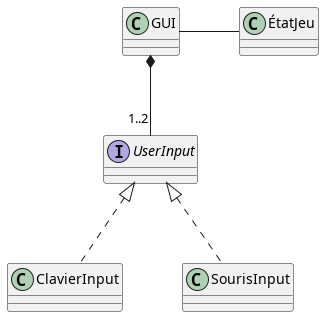

The diagram above was rendered by PlantUML. Its source (embedded in the PNG):
@startuml
skinparam nodesep 60
GUI - ÉtatJeu
interface "UserInput" as Input
GUI *-- "1..2" Input
class "ClavierInput" as Clavier
class "SourisInput" as Souris
Input <|.. Clavier
Input <|.. Souris
@enduml